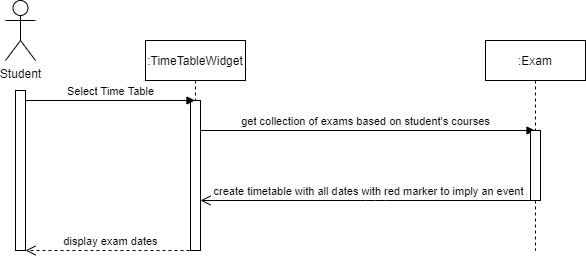

The diagram above was exported from draw.io. Its source (the exported page's mxGraphModel, read from the mxfile embedded in the PNG):
<mxGraphModel dx="1026" dy="586" grid="1" gridSize="10" guides="1" tooltips="1" connect="1" arrows="1" fold="1" page="1" pageScale="1" pageWidth="850" pageHeight="1100" math="0" shadow="0">
  <root>
    <mxCell id="0" />
    <mxCell id="1" parent="0" />
    <mxCell id="rJjJN8RbvCDwM83dK7TF-2" value=":TimeTableWidget" style="shape=umlLifeline;perimeter=lifelinePerimeter;whiteSpace=wrap;html=1;container=1;collapsible=0;recursiveResize=0;outlineConnect=0;" vertex="1" parent="1">
      <mxGeometry x="300" y="80" width="100" height="210" as="geometry" />
    </mxCell>
    <mxCell id="rJjJN8RbvCDwM83dK7TF-5" value="get collection of exams based on student's courses" style="html=1;verticalAlign=bottom;endArrow=block;" edge="1" parent="rJjJN8RbvCDwM83dK7TF-2" target="rJjJN8RbvCDwM83dK7TF-3">
      <mxGeometry width="80" relative="1" as="geometry">
        <mxPoint x="50" y="90" as="sourcePoint" />
        <mxPoint x="130" y="90" as="targetPoint" />
      </mxGeometry>
    </mxCell>
    <mxCell id="rJjJN8RbvCDwM83dK7TF-13" value="" style="html=1;points=[];perimeter=orthogonalPerimeter;" vertex="1" parent="rJjJN8RbvCDwM83dK7TF-2">
      <mxGeometry x="45" y="60" width="10" height="150" as="geometry" />
    </mxCell>
    <mxCell id="rJjJN8RbvCDwM83dK7TF-3" value=":Exam" style="shape=umlLifeline;perimeter=lifelinePerimeter;whiteSpace=wrap;html=1;container=1;collapsible=0;recursiveResize=0;outlineConnect=0;" vertex="1" parent="1">
      <mxGeometry x="640" y="80" width="100" height="210" as="geometry" />
    </mxCell>
    <mxCell id="rJjJN8RbvCDwM83dK7TF-12" value="" style="html=1;points=[];perimeter=orthogonalPerimeter;" vertex="1" parent="rJjJN8RbvCDwM83dK7TF-3">
      <mxGeometry x="45" y="90" width="10" height="70" as="geometry" />
    </mxCell>
    <mxCell id="rJjJN8RbvCDwM83dK7TF-6" value="create timetable with all dates with red marker to imply an event" style="html=1;verticalAlign=bottom;endArrow=open;endSize=8;" edge="1" parent="1" source="rJjJN8RbvCDwM83dK7TF-3" target="rJjJN8RbvCDwM83dK7TF-13">
      <mxGeometry relative="1" as="geometry">
        <mxPoint x="540" y="260" as="sourcePoint" />
        <mxPoint x="360" y="240" as="targetPoint" />
        <Array as="points">
          <mxPoint x="530" y="240" />
        </Array>
      </mxGeometry>
    </mxCell>
    <mxCell id="rJjJN8RbvCDwM83dK7TF-7" value="Student" style="shape=umlActor;verticalLabelPosition=bottom;verticalAlign=top;html=1;" vertex="1" parent="1">
      <mxGeometry x="160" y="40" width="30" height="60" as="geometry" />
    </mxCell>
    <mxCell id="rJjJN8RbvCDwM83dK7TF-8" value="" style="html=1;points=[];perimeter=orthogonalPerimeter;" vertex="1" parent="1">
      <mxGeometry x="170" y="130" width="10" height="160" as="geometry" />
    </mxCell>
    <mxCell id="rJjJN8RbvCDwM83dK7TF-10" value="Select Time Table" style="html=1;verticalAlign=bottom;endArrow=block;" edge="1" parent="1" target="rJjJN8RbvCDwM83dK7TF-2">
      <mxGeometry width="80" relative="1" as="geometry">
        <mxPoint x="180" y="140" as="sourcePoint" />
        <mxPoint x="260" y="140" as="targetPoint" />
      </mxGeometry>
    </mxCell>
    <mxCell id="rJjJN8RbvCDwM83dK7TF-11" value="display exam dates" style="html=1;verticalAlign=bottom;endArrow=open;dashed=1;endSize=8;" edge="1" parent="1" target="rJjJN8RbvCDwM83dK7TF-8">
      <mxGeometry relative="1" as="geometry">
        <mxPoint x="350" y="290" as="sourcePoint" />
        <mxPoint x="270" y="290" as="targetPoint" />
      </mxGeometry>
    </mxCell>
  </root>
</mxGraphModel>